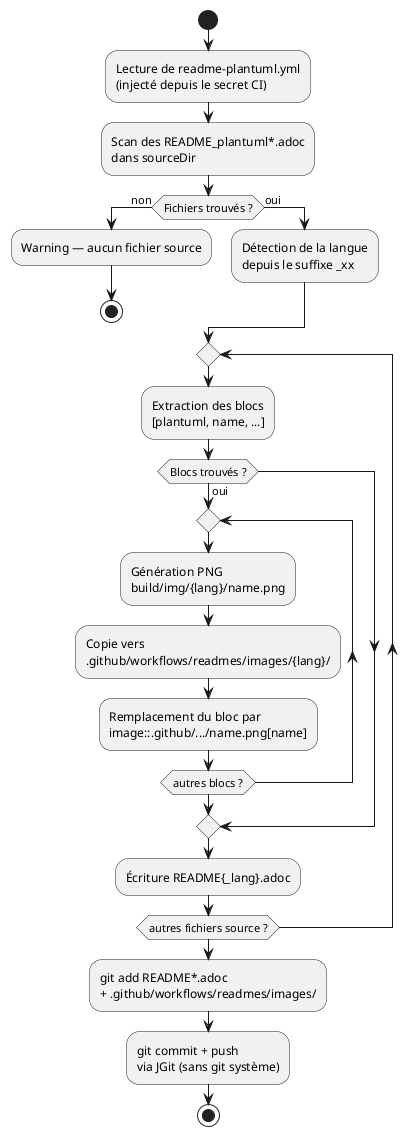

The diagram above was rendered by PlantUML. Its source (embedded in the PNG):
@startuml
start

:Lecture de readme-plantuml.yml\n(injecté depuis le secret CI);

:Scan des README_plantuml*.adoc\ndans sourceDir;

if (Fichiers trouvés ?) then (non)
  :Warning — aucun fichier source;
  stop
else (oui)
  :Détection de la langue\ndepuis le suffixe _xx;
endif

repeat
  :Extraction des blocs\n[plantuml, name, ...];

  if (Blocs trouvés ?) then (oui)
    repeat
      :Génération PNG\nbuild/img/{lang}/name.png;
      :Copie vers\n.github/workflows/readmes/images/{lang}/;
      :Remplacement du bloc par\nimage::.github/.../name.png[name];
    repeat while (autres blocs ?)
  endif

  :Écriture README{_lang}.adoc;
repeat while (autres fichiers source ?)

:git add README*.adoc\n+ .github/workflows/readmes/images/;
:git commit + push\nvia JGit (sans git système);

stop
@enduml